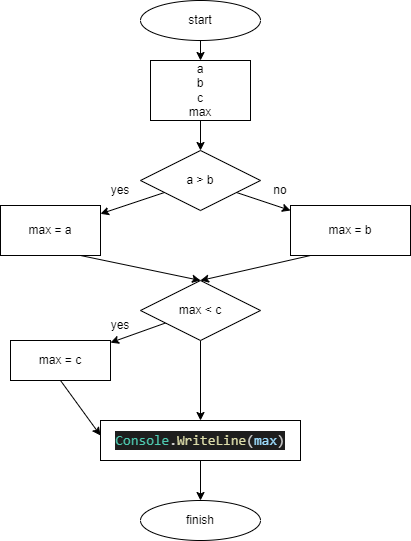

The diagram above was exported from draw.io. Its source (the exported page's mxGraphModel, read from the mxfile embedded in the PNG):
<mxGraphModel dx="577" dy="425" grid="1" gridSize="10" guides="1" tooltips="1" connect="1" arrows="1" fold="1" page="1" pageScale="1" pageWidth="827" pageHeight="1169" math="0" shadow="0">
  <root>
    <mxCell id="0" />
    <mxCell id="1" parent="0" />
    <mxCell id="4" value="" style="edgeStyle=none;html=1;" edge="1" parent="1" source="2" target="3">
      <mxGeometry relative="1" as="geometry" />
    </mxCell>
    <mxCell id="2" value="start" style="ellipse;whiteSpace=wrap;html=1;" vertex="1" parent="1">
      <mxGeometry x="210" y="10" width="120" height="40" as="geometry" />
    </mxCell>
    <mxCell id="6" value="" style="edgeStyle=none;html=1;" edge="1" parent="1" source="3" target="5">
      <mxGeometry relative="1" as="geometry" />
    </mxCell>
    <mxCell id="3" value="a&lt;br&gt;b&lt;br&gt;c&lt;br&gt;max" style="whiteSpace=wrap;html=1;" vertex="1" parent="1">
      <mxGeometry x="220" y="70" width="100" height="60" as="geometry" />
    </mxCell>
    <mxCell id="8" value="" style="edgeStyle=none;html=1;" edge="1" parent="1" source="5" target="7">
      <mxGeometry relative="1" as="geometry" />
    </mxCell>
    <mxCell id="10" value="" style="edgeStyle=none;html=1;" edge="1" parent="1" source="5" target="9">
      <mxGeometry relative="1" as="geometry" />
    </mxCell>
    <mxCell id="5" value="a &amp;gt; b" style="rhombus;whiteSpace=wrap;html=1;" vertex="1" parent="1">
      <mxGeometry x="210" y="160" width="120" height="60" as="geometry" />
    </mxCell>
    <mxCell id="7" value="max = a" style="whiteSpace=wrap;html=1;" vertex="1" parent="1">
      <mxGeometry x="70" y="215" width="100" height="50" as="geometry" />
    </mxCell>
    <mxCell id="9" value="max = b" style="whiteSpace=wrap;html=1;" vertex="1" parent="1">
      <mxGeometry x="360" y="215" width="120" height="50" as="geometry" />
    </mxCell>
    <mxCell id="11" value="yes" style="text;html=1;strokeColor=none;fillColor=none;align=center;verticalAlign=middle;whiteSpace=wrap;rounded=0;" vertex="1" parent="1">
      <mxGeometry x="160" y="185" width="60" height="30" as="geometry" />
    </mxCell>
    <mxCell id="12" value="no" style="text;html=1;strokeColor=none;fillColor=none;align=center;verticalAlign=middle;whiteSpace=wrap;rounded=0;" vertex="1" parent="1">
      <mxGeometry x="320" y="185" width="60" height="30" as="geometry" />
    </mxCell>
    <mxCell id="17" value="" style="edgeStyle=none;html=1;" edge="1" parent="1" source="13" target="16">
      <mxGeometry relative="1" as="geometry" />
    </mxCell>
    <mxCell id="19" value="" style="edgeStyle=none;html=1;" edge="1" parent="1" source="13" target="18">
      <mxGeometry relative="1" as="geometry" />
    </mxCell>
    <mxCell id="13" value="max &amp;lt; c" style="rhombus;whiteSpace=wrap;html=1;" vertex="1" parent="1">
      <mxGeometry x="210" y="290" width="120" height="60" as="geometry" />
    </mxCell>
    <mxCell id="14" value="" style="endArrow=classic;html=1;entryX=0.5;entryY=0;entryDx=0;entryDy=0;" edge="1" parent="1" target="13">
      <mxGeometry width="50" height="50" relative="1" as="geometry">
        <mxPoint x="150" y="265" as="sourcePoint" />
        <mxPoint x="210" y="295" as="targetPoint" />
      </mxGeometry>
    </mxCell>
    <mxCell id="15" value="" style="endArrow=classic;html=1;entryX=0.5;entryY=0;entryDx=0;entryDy=0;" edge="1" parent="1" target="13">
      <mxGeometry width="50" height="50" relative="1" as="geometry">
        <mxPoint x="380" y="265" as="sourcePoint" />
        <mxPoint x="330" y="295" as="targetPoint" />
      </mxGeometry>
    </mxCell>
    <mxCell id="16" value="max = c" style="whiteSpace=wrap;html=1;" vertex="1" parent="1">
      <mxGeometry x="80" y="350" width="100" height="40" as="geometry" />
    </mxCell>
    <mxCell id="24" value="" style="edgeStyle=none;html=1;" edge="1" parent="1" source="18" target="23">
      <mxGeometry relative="1" as="geometry" />
    </mxCell>
    <mxCell id="18" value="&lt;div style=&quot;color: rgb(212 , 212 , 212) ; background-color: rgb(30 , 30 , 30) ; font-family: &amp;#34;consolas&amp;#34; , &amp;#34;courier new&amp;#34; , monospace ; font-size: 14px ; line-height: 19px&quot;&gt;&lt;span style=&quot;color: #4ec9b0&quot;&gt;Console&lt;/span&gt;.&lt;span style=&quot;color: #dcdcaa&quot;&gt;WriteLine&lt;/span&gt;(&lt;span style=&quot;color: #9cdcfe&quot;&gt;max&lt;/span&gt;)&lt;/div&gt;" style="whiteSpace=wrap;html=1;" vertex="1" parent="1">
      <mxGeometry x="170" y="430" width="200" height="40" as="geometry" />
    </mxCell>
    <mxCell id="20" value="yes" style="text;html=1;strokeColor=none;fillColor=none;align=center;verticalAlign=middle;whiteSpace=wrap;rounded=0;" vertex="1" parent="1">
      <mxGeometry x="160" y="320" width="60" height="30" as="geometry" />
    </mxCell>
    <mxCell id="22" value="" style="endArrow=classic;html=1;exitX=0.5;exitY=1;exitDx=0;exitDy=0;" edge="1" parent="1" source="16">
      <mxGeometry width="50" height="50" relative="1" as="geometry">
        <mxPoint x="120" y="410" as="sourcePoint" />
        <mxPoint x="170" y="445" as="targetPoint" />
      </mxGeometry>
    </mxCell>
    <mxCell id="23" value="finish" style="ellipse;whiteSpace=wrap;html=1;" vertex="1" parent="1">
      <mxGeometry x="210" y="510" width="120" height="40" as="geometry" />
    </mxCell>
  </root>
</mxGraphModel>